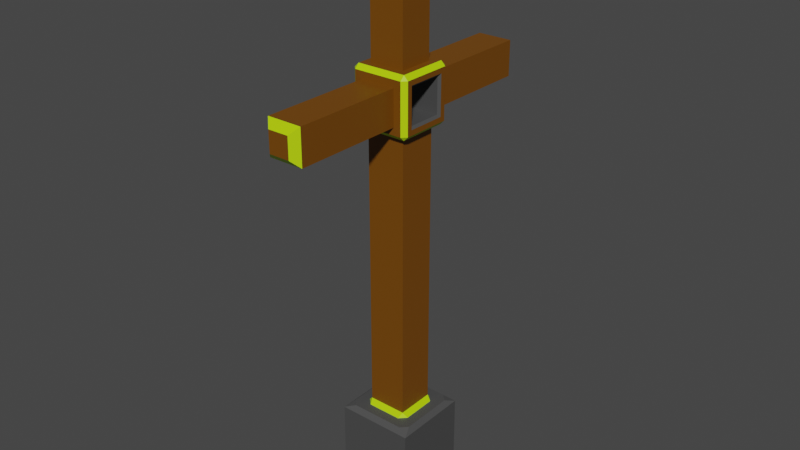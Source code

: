# Source: Cross.blend  (saved by Blender 3.4.6; exported with 4.5.12 LTS)
import bpy
from mathutils import Matrix  # noqa: F401  (used for matrix-valued properties, if any)

bpy.ops.wm.read_factory_settings(use_empty=True)
scene = bpy.context.scene
scene.name = 'Scene'

# ---- collections
col_collection = bpy.data.collections.new('Collection'); scene.collection.children.link(col_collection)

# ---- materials (node trees are filled in below, after node groups)
mat_goldtrim = bpy.data.materials.new('GoldTrim')
mat_goldtrim.use_transparent_shadow = False
mat_wood = bpy.data.materials.new('Wood')
mat_wood.use_transparent_shadow = False
mat_base = bpy.data.materials.new('Base')
mat_base.use_transparent_shadow = False

# ---- material node trees
mat_goldtrim.use_nodes = True; mat_goldtrim.node_tree.nodes.clear()
_N = mat_goldtrim.node_tree.nodes; _L = mat_goldtrim.node_tree.links
n0 = _N.new('ShaderNodeBsdfPrincipled'); n0.name = 'Principled BSDF'; n0.location = (10, 300)
n0.distribution = 'GGX'
n0.subsurface_method = 'RANDOM_WALK_SKIN'
n0.inputs[0].default_value = (0.498, 0.8, 0.0, 1.0)
n0.inputs[3].default_value = 1.45
n0.inputs[27].default_value = (0.0, 0.0, 0.0, 1.0)
n0.inputs[28].default_value = 1.0
n1 = _N.new('ShaderNodeOutputMaterial'); n1.name = 'Material Output'; n1.location = (300, 300)
_L.new(n0.outputs[0], n1.inputs[0])
n1.is_active_output = True
mat_wood.use_nodes = True; mat_wood.node_tree.nodes.clear()
_N = mat_wood.node_tree.nodes; _L = mat_wood.node_tree.links
n0 = _N.new('ShaderNodeBsdfPrincipled'); n0.name = 'Principled BSDF'; n0.location = (10, 300)
n0.distribution = 'GGX'
n0.subsurface_method = 'RANDOM_WALK_SKIN'
n0.inputs[0].default_value = (0.1734, 0.06066, 0.0, 1.0)
n0.inputs[3].default_value = 1.45
n0.inputs[27].default_value = (0.0, 0.0, 0.0, 1.0)
n0.inputs[28].default_value = 1.0
n1 = _N.new('ShaderNodeOutputMaterial'); n1.name = 'Material Output'; n1.location = (300, 300)
_L.new(n0.outputs[0], n1.inputs[0])
n1.is_active_output = True
mat_base.use_nodes = True; mat_base.node_tree.nodes.clear()
_N = mat_base.node_tree.nodes; _L = mat_base.node_tree.links
n0 = _N.new('ShaderNodeBsdfPrincipled'); n0.name = 'Principled BSDF'; n0.location = (10, 300)
n0.distribution = 'GGX'
n0.subsurface_method = 'RANDOM_WALK_SKIN'
n0.inputs[0].default_value = (0.06681, 0.06681, 0.06681, 1.0)
n0.inputs[3].default_value = 1.45
n0.inputs[27].default_value = (0.0, 0.0, 0.0, 1.0)
n0.inputs[28].default_value = 1.0
n1 = _N.new('ShaderNodeOutputMaterial'); n1.name = 'Material Output'; n1.location = (300, 300)
_L.new(n0.outputs[0], n1.inputs[0])
n1.is_active_output = True

# ---- world
world_world = bpy.data.worlds.new('World'); scene.world = world_world
world_world.use_nodes = True; world_world.node_tree.nodes.clear()
_N = world_world.node_tree.nodes; _L = world_world.node_tree.links
n0 = _N.new('ShaderNodeOutputWorld'); n0.name = 'World Output'; n0.location = (300, 300)
n1 = _N.new('ShaderNodeBackground'); n1.name = 'Background'; n1.location = (10, 300)
n1.inputs[0].default_value = (0.05088, 0.05088, 0.05088, 1.0)
_L.new(n1.outputs[0], n0.inputs[0])
n0.is_active_output = True
world_world.color = (0.05088, 0.05088, 0.05088)
world_world.use_sun_shadow = False
world_world.sun_shadow_jitter_overblur = 0.0

# ---- meshes
me_cube_001 = bpy.data.meshes.new('Cube.001')
me_cube_001.from_pydata([(-1.0, -1.0, -1.0), (-1.0, 1.0, -1.0), (1.0, -1.0, -1.0), (1.0, 1.0, -1.0), (-0.5, -0.5, 8.5), (-0.5, 0.5, 8.5), (0.5, 0.5, 8.5), (0.5, -0.5, 8.5), (-0.45, -0.75, 8.8), (-0.45, 0.75, 8.8), (0.45, 0.75, 8.8), (0.45, -0.75, 8.8), (-0.45, -0.45, 10.0), (-0.45, 0.45, 10.0), (0.45, 0.45, 10.0), (0.45, -0.45, 10.0), (-0.45, -0.75, 9.7), (-0.45, 0.75, 9.7), (0.45, 0.75, 9.7), (0.45, -0.75, 9.7), (-0.6377, -0.6377, 8.5), (-0.6377, -0.75, 8.612), (-0.75, -0.6377, 8.612), (-0.75, 0.6377, 8.612), (-0.6377, 0.75, 8.612), (-0.6377, 0.6377, 8.5), (-0.75, -0.6377, 9.888), (-0.6377, -0.75, 9.888), (-0.6377, -0.6377, 10.0), (-0.6377, 0.6377, 10.0), (-0.6377, 0.75, 9.888), (-0.75, 0.6377, 9.888), (0.6377, 0.75, 8.612), (0.75, 0.6377, 8.612), (0.6377, 0.6377, 8.5), (0.75, -0.6377, 8.612), (0.6377, -0.75, 8.612), (0.6377, -0.6377, 8.5), (0.6377, 0.6377, 10.0), (0.75, 0.6377, 9.888), (0.6377, 0.75, 9.888), (0.6377, -0.6377, 10.0), (0.6377, -0.75, 9.888), (0.75, -0.6377, 9.888), (-0.45, -0.45, 12.82), (-0.2678, -0.2678, 13.0), (-0.2678, 0.2678, 13.0), (-0.45, 0.45, 12.82), (0.2678, 0.2678, 13.0), (0.45, 0.45, 12.82), (0.2678, -0.2678, 13.0), (0.45, -0.45, 12.82), (0.45, -3.568, 8.8), (0.2678, -3.75, 8.982), (-0.2678, -3.75, 8.982), (-0.45, -3.568, 8.8), (0.2678, -3.75, 9.518), (0.45, -3.568, 9.7), (-0.45, -3.568, 9.7), (-0.2678, -3.75, 9.518), (-0.45, 3.568, 8.8), (-0.2678, 3.75, 8.982), (0.2678, 3.75, 8.982), (0.45, 3.568, 8.8), (-0.2678, 3.75, 9.518), (-0.45, 3.568, 9.7), (0.45, 3.568, 9.7), (0.2678, 3.75, 9.518), (-0.62, -0.4503, 1.0), (-0.4503, -0.62, 1.0), (-0.5, -0.5, 1.12), (-0.5, 0.5, 1.12), (-0.4503, 0.62, 1.0), (-0.62, 0.4503, 1.0), (0.5, -0.5, 1.12), (0.4503, -0.62, 1.0), (0.62, -0.4503, 1.0), (0.5, 0.5, 1.12), (0.62, 0.4503, 1.0), (0.4503, 0.62, 1.0), (-0.88, -0.7102, 1.0), (-1.0, -1.0, 0.88), (-0.7102, -0.88, 1.0), (-0.88, 0.7102, 1.0), (-0.7102, 0.88, 1.0), (-1.0, 1.0, 0.88), (0.7102, 0.88, 1.0), (0.88, 0.7102, 1.0), (1.0, 1.0, 0.88), (0.88, -0.7102, 1.0), (0.7102, -0.88, 1.0), (1.0, -1.0, 0.88), (0.6918, -0.45, 8.8), (0.75, -0.5082, 8.742), (-0.75, -0.5082, 8.742), (-0.6918, -0.45, 8.8), (0.75, -0.5082, 9.758), (0.6918, -0.45, 9.7), (-0.6918, -0.45, 9.7), (-0.75, -0.5082, 9.758), (-0.6918, 0.45, 8.8), (-0.75, 0.5082, 8.742), (0.75, 0.5082, 8.742), (0.6918, 0.45, 8.8), (-0.75, 0.5082, 9.758), (-0.6918, 0.45, 9.7), (0.6918, 0.45, 9.7), (0.75, 0.5082, 9.758)], [], [(1, 85, 88, 3), (3, 88, 91, 2), (0, 81, 85, 1), (1, 3, 2, 0), (75, 69, 82, 90), (70, 74, 7, 4), (74, 77, 6, 7), (2, 91, 81, 0), (77, 71, 5, 6), (17, 9, 24, 30), (72, 79, 86, 84), (78, 76, 89, 87), (68, 73, 83, 80), (102, 93, 35, 33), (11, 8, 21, 36), (96, 107, 39, 43), (8, 11, 52, 55), (104, 99, 26, 31), (16, 8, 55, 58), (17, 18, 66, 65), (16, 19, 42, 27), (94, 101, 23, 22), (12, 13, 29, 28), (12, 15, 51, 44), (48, 46, 45, 50), (14, 13, 47, 49), (15, 14, 49, 51), (4, 7, 37, 20), (18, 17, 30, 40), (98, 105, 106, 97), (9, 10, 32, 24), (11, 19, 57, 52), (54, 53, 56, 59), (19, 16, 58, 57), (10, 9, 60, 63), (107, 102, 33, 39), (13, 14, 38, 29), (95, 98, 97, 92), (105, 100, 103, 106), (9, 17, 65, 60), (62, 61, 64, 67), (18, 10, 63, 66), (5, 4, 20, 25), (15, 12, 28, 41), (8, 16, 27, 21), (6, 5, 25, 34), (7, 6, 34, 37), (14, 15, 41, 38), (10, 18, 40, 32), (19, 11, 36, 42), (101, 104, 31, 23), (93, 96, 43, 35), (20, 21, 22), (23, 24, 25), (26, 27, 28), (29, 30, 31), (32, 33, 34), (35, 36, 37), (38, 39, 40), (41, 42, 43), (22, 23, 25, 20), (24, 32, 34, 25), (33, 35, 37, 34), (36, 21, 20, 37), (28, 29, 31, 26), (29, 38, 40, 30), (38, 41, 43, 39), (41, 28, 27, 42), (32, 40, 39, 33), (42, 36, 35, 43), (21, 27, 26, 22), (30, 24, 23, 31), (99, 94, 22, 26), (45, 46, 47, 44), (46, 48, 49, 47), (48, 50, 51, 49), (50, 45, 44, 51), (53, 54, 55, 52), (57, 58, 59, 56), (56, 53, 52, 57), (54, 59, 58, 55), (61, 62, 63, 60), (65, 66, 67, 64), (62, 67, 66, 63), (64, 61, 60, 65), (13, 12, 44, 47), (68, 69, 70), (71, 72, 73), (74, 75, 76), (77, 78, 79), (80, 81, 82), (83, 84, 85), (86, 87, 88), (89, 90, 91), (80, 83, 85, 81), (84, 86, 88, 85), (87, 89, 91, 88), (90, 82, 81, 91), (70, 71, 73, 68), (71, 77, 79, 72), (77, 74, 76, 78), (74, 70, 69, 75), (82, 69, 68, 80), (72, 84, 83, 73), (78, 87, 86, 79), (75, 90, 89, 76), (71, 70, 4, 5), (95, 100, 101, 94), (99, 104, 105, 98), (94, 99, 98, 95), (104, 101, 100, 105), (103, 92, 93, 102), (107, 96, 97, 106), (102, 107, 106, 103), (96, 93, 92, 97), (95, 92, 103, 100)])
me_cube_001.polygons.foreach_set('material_index', [2, 2, 2, 2, 2, 1, 1, 2, 1, 1, 2, 2, 2, 1, 1, 1, 1, 1, 1, 1, 1, 1, 1, 1, 1, 1, 1, 0, 1, 2, 1, 1, 1, 1, 1, 1, 1, 2, 2, 1, 1, 1, 0, 1, 1, 0, 0, 1, 1, 1, 1, 1, 0, 0, 0, 0, 0, 0, 0, 0, 0, 0, 0, 0, 0, 0, 0, 0, 0, 0, 0, 0, 1, 0, 0, 0, 0, 0, 0, 0, 0, 0, 0, 0, 0, 1, 0, 0, 0, 0, 2, 2, 2, 2, 2, 2, 2, 2, 0, 0, 0, 0, 2, 2, 2, 2, 1, 2, 0, 2, 2, 2, 2, 2, 2, 2])
_uv = me_cube_001.uv_layers.new(name='UVMap')
_uv.uv.foreach_set('vector', [0.375, 0.25, 0.61, 0.25, 0.61, 0.5, 0.375, 0.5, 0.375, 0.5, 0.61, 0.5, 0.61, 0.75, 0.375, 0.75, 0.375, 0.0, 0.61, 0.0, 0.61, 0.25, 0.375, 0.25, 0.125, 0.5, 0.375, 0.5, 0.375, 0.75, 0.125, 0.75, 0.6937, 0.7025, 0.8063, 0.7025, 0.8388, 0.735, 0.6612, 0.735, 0.8125, 0.6875, 0.6875, 0.6875, 0.6875, 0.6875, 0.8125, 0.6875, 0.6875, 0.6875, 0.6875, 0.5625, 0.6875, 0.5625, 0.6875, 0.6875, 0.375, 0.75, 0.61, 0.75, 0.61, 1.0, 0.375, 1.0, 0.6875, 0.5625, 0.8125, 0.5625, 0.8125, 0.5625, 0.6875, 0.5625, 0.7875, 0.5625, 0.7875, 0.5625, 0.8031, 0.5625, 0.8031, 0.5625, 0.8063, 0.5475, 0.6937, 0.5475, 0.6612, 0.515, 0.8388, 0.515, 0.6725, 0.5687, 0.6725, 0.6813, 0.64, 0.7138, 0.64, 0.5362, 0.8275, 0.6813, 0.8275, 0.5687, 0.86, 0.5362, 0.86, 0.7138, 0.6875, 0.5827, 0.6875, 0.6673, 0.6875, 0.6781, 0.6875, 0.5719, 0.7125, 0.6875, 0.7875, 0.6875, 0.8031, 0.6875, 0.6969, 0.6875, 0.6875, 0.6673, 0.6875, 0.5827, 0.6875, 0.5719, 0.6875, 0.6781, 0.7875, 0.6875, 0.7125, 0.6875, 0.7125, 0.6875, 0.7875, 0.6875, 0.8125, 0.5827, 0.8125, 0.6673, 0.8125, 0.6781, 0.8125, 0.5719, 0.7875, 0.6875, 0.7875, 0.6875, 0.7875, 0.6875, 0.7875, 0.6875, 0.7875, 0.5625, 0.7125, 0.5625, 0.7125, 0.5625, 0.7875, 0.5625, 0.7875, 0.6875, 0.7125, 0.6875, 0.6969, 0.6875, 0.8031, 0.6875, 0.8125, 0.6673, 0.8125, 0.5827, 0.8125, 0.5719, 0.8125, 0.6781, 0.7875, 0.6625, 0.7875, 0.5875, 0.8031, 0.5719, 0.8031, 0.6781, 0.7875, 0.6625, 0.7125, 0.6625, 0.7125, 0.6625, 0.7875, 0.6625, 0.7277, 0.6027, 0.7723, 0.6027, 0.7723, 0.6473, 0.7277, 0.6473, 0.7125, 0.5875, 0.7875, 0.5875, 0.7875, 0.5875, 0.7125, 0.5875, 0.7125, 0.6625, 0.7125, 0.5875, 0.7125, 0.5875, 0.7125, 0.6625, 0.8125, 0.6875, 0.6875, 0.6875, 0.6875, 0.6875, 0.8125, 0.6875, 0.7125, 0.5625, 0.7875, 0.5625, 0.8031, 0.5625, 0.6969, 0.5625, 0.8077, 0.6625, 0.8077, 0.5875, 0.6923, 0.5875, 0.6923, 0.6625, 0.7875, 0.5625, 0.7125, 0.5625, 0.6969, 0.5625, 0.8031, 0.5625, 0.7125, 0.6875, 0.7125, 0.6875, 0.7125, 0.6875, 0.7125, 0.6875, 0.7723, 0.6875, 0.7277, 0.6875, 0.7277, 0.6875, 0.7723, 0.6875, 0.7125, 0.6875, 0.7875, 0.6875, 0.7875, 0.6875, 0.7125, 0.6875, 0.7125, 0.5625, 0.7875, 0.5625, 0.7875, 0.5625, 0.7125, 0.5625, 0.6875, 0.5827, 0.6875, 0.5827, 0.6875, 0.5719, 0.6875, 0.5719, 0.7875, 0.5875, 0.7125, 0.5875, 0.6969, 0.5719, 0.8031, 0.5719, 0.8077, 0.6625, 0.8077, 0.6625, 0.6923, 0.6625, 0.6923, 0.6625, 0.8077, 0.5875, 0.8077, 0.5875, 0.6923, 0.5875, 0.6923, 0.5875, 0.7875, 0.5625, 0.7875, 0.5625, 0.7875, 0.5625, 0.7875, 0.5625, 0.7277, 0.5625, 0.7723, 0.5625, 0.7723, 0.5625, 0.7277, 0.5625, 0.7125, 0.5625, 0.7125, 0.5625, 0.7125, 0.5625, 0.7125, 0.5625, 0.8125, 0.5625, 0.8125, 0.6875, 0.8125, 0.6875, 0.8125, 0.5625, 0.7125, 0.6625, 0.7875, 0.6625, 0.8031, 0.6781, 0.6969, 0.6781, 0.7875, 0.6875, 0.7875, 0.6875, 0.8031, 0.6875, 0.8031, 0.6875, 0.6875, 0.5625, 0.8125, 0.5625, 0.8125, 0.5625, 0.6875, 0.5625, 0.6875, 0.6875, 0.6875, 0.5625, 0.6875, 0.5625, 0.6875, 0.6875, 0.7125, 0.5875, 0.7125, 0.6625, 0.6969, 0.6781, 0.6969, 0.5719, 0.7125, 0.5625, 0.7125, 0.5625, 0.6969, 0.5625, 0.6969, 0.5625, 0.7125, 0.6875, 0.7125, 0.6875, 0.6969, 0.6875, 0.6969, 0.6875, 0.8125, 0.5827, 0.8125, 0.5827, 0.8125, 0.5719, 0.8125, 0.5719, 0.6875, 0.6673, 0.6875, 0.6673, 0.6875, 0.6781, 0.6875, 0.6781, 0.8125, 0.6875, 0.8031, 0.6875, 0.8125, 0.6781, 0.8125, 0.5719, 0.8031, 0.5625, 0.8125, 0.5625, 0.8125, 0.6781, 0.8031, 0.6875, 0.8031, 0.6781, 0.8031, 0.5719, 0.8031, 0.5625, 0.8125, 0.5719, 0.6969, 0.5625, 0.6875, 0.5719, 0.6875, 0.5625, 0.6875, 0.6781, 0.6969, 0.6875, 0.6875, 0.6875, 0.6969, 0.5719, 0.6875, 0.5719, 0.6969, 0.5625, 0.6969, 0.6781, 0.6969, 0.6875, 0.6875, 0.6781, 0.8125, 0.6781, 0.8125, 0.5719, 0.8125, 0.5625, 0.8125, 0.6875, 0.8031, 0.5625, 0.6969, 0.5625, 0.6875, 0.5625, 0.8125, 0.5625, 0.6875, 0.5719, 0.6875, 0.6781, 0.6875, 0.6875, 0.6875, 0.5625, 0.6969, 0.6875, 0.8031, 0.6875, 0.8125, 0.6875, 0.6875, 0.6875, 0.8031, 0.6781, 0.8031, 0.5719, 0.8125, 0.5719, 0.8125, 0.6781, 0.8031, 0.5719, 0.6969, 0.5719, 0.6969, 0.5625, 0.8031, 0.5625, 0.6969, 0.5719, 0.6969, 0.6781, 0.6875, 0.6781, 0.6875, 0.5719, 0.6969, 0.6781, 0.8031, 0.6781, 0.8031, 0.6875, 0.6969, 0.6875, 0.6969, 0.5625, 0.6969, 0.5625, 0.6875, 0.5719, 0.6875, 0.5719, 0.6969, 0.6875, 0.6969, 0.6875, 0.6875, 0.6781, 0.6875, 0.6781, 0.8031, 0.6875, 0.8031, 0.6875, 0.8125, 0.6781, 0.8125, 0.6781, 0.8031, 0.5625, 0.8031, 0.5625, 0.8125, 0.5719, 0.8125, 0.5719, 0.8125, 0.6673, 0.8125, 0.6673, 0.8125, 0.6781, 0.8125, 0.6781, 0.7723, 0.6473, 0.7723, 0.6027, 0.7875, 0.5875, 0.7875, 0.6625, 0.7723, 0.6027, 0.7277, 0.6027, 0.7125, 0.5875, 0.7875, 0.5875, 0.7277, 0.6027, 0.7277, 0.6473, 0.7125, 0.6625, 0.7125, 0.5875, 0.7277, 0.6473, 0.7723, 0.6473, 0.7875, 0.6625, 0.7125, 0.6625, 0.7277, 0.6875, 0.7723, 0.6875, 0.7875, 0.6875, 0.7125, 0.6875, 0.7125, 0.6875, 0.7875, 0.6875, 0.7723, 0.6875, 0.7277, 0.6875, 0.7277, 0.6875, 0.7277, 0.6875, 0.7125, 0.6875, 0.7125, 0.6875, 0.7723, 0.6875, 0.7723, 0.6875, 0.7875, 0.6875, 0.7875, 0.6875, 0.7723, 0.5625, 0.7277, 0.5625, 0.7125, 0.5625, 0.7875, 0.5625, 0.7875, 0.5625, 0.7125, 0.5625, 0.7277, 0.5625, 0.7723, 0.5625, 0.7277, 0.5625, 0.7277, 0.5625, 0.7125, 0.5625, 0.7125, 0.5625, 0.7723, 0.5625, 0.7723, 0.5625, 0.7875, 0.5625, 0.7875, 0.5625, 0.7875, 0.5875, 0.7875, 0.6625, 0.7875, 0.6625, 0.7875, 0.5875, 0.8275, 0.6813, 0.8063, 0.7025, 0.8125, 0.6875, 0.8125, 0.5625, 0.8063, 0.5475, 0.8275, 0.5687, 0.6875, 0.6875, 0.6937, 0.7025, 0.6725, 0.6813, 0.6875, 0.5625, 0.6725, 0.5687, 0.6937, 0.5475, 0.86, 0.7138, 0.875, 0.75, 0.8494, 0.7244, 0.86, 0.5362, 0.8494, 0.5256, 0.875, 0.5, 0.6612, 0.515, 0.6506, 0.5256, 0.625, 0.5, 0.6506, 0.7244, 0.6612, 0.735, 0.625, 0.75, 0.86, 0.7138, 0.86, 0.5362, 0.875, 0.5, 0.875, 0.75, 0.8388, 0.515, 0.6612, 0.515, 0.625, 0.5, 0.875, 0.5, 0.64, 0.5362, 0.64, 0.7138, 0.61, 0.75, 0.61, 0.5, 0.6612, 0.735, 0.8388, 0.735, 0.875, 0.75, 0.625, 0.75, 0.8125, 0.6875, 0.8125, 0.5625, 0.8275, 0.5687, 0.8275, 0.6813, 0.8125, 0.5625, 0.6875, 0.5625, 0.6937, 0.5475, 0.8063, 0.5475, 0.6875, 0.5625, 0.6875, 0.6875, 0.6725, 0.6813, 0.6725, 0.5687, 0.6875, 0.6875, 0.8125, 0.6875, 0.8063, 0.7025, 0.6937, 0.7025, 0.8388, 0.735, 0.8063, 0.7025, 0.8275, 0.6813, 0.86, 0.7138, 0.8063, 0.5475, 0.8388, 0.515, 0.86, 0.5362, 0.8275, 0.5687, 0.6725, 0.5687, 0.64, 0.5362, 0.6612, 0.515, 0.6937, 0.5475, 0.6937, 0.7025, 0.6612, 0.735, 0.64, 0.7138, 0.6725, 0.6813, 0.8125, 0.5625, 0.8125, 0.6875, 0.8125, 0.6875, 0.8125, 0.5625, 0.8077, 0.6625, 0.8077, 0.5875, 0.8125, 0.5827, 0.8125, 0.6673, 0.8125, 0.6673, 0.8125, 0.5827, 0.8077, 0.5875, 0.8077, 0.6625, 0.8125, 0.6673, 0.8125, 0.6673, 0.8077, 0.6625, 0.8077, 0.6625, 0.8125, 0.5827, 0.8125, 0.5827, 0.8077, 0.5875, 0.8077, 0.5875, 0.6923, 0.5875, 0.6923, 0.6625, 0.6875, 0.6673, 0.6875, 0.5827, 0.6875, 0.5827, 0.6875, 0.6673, 0.6923, 0.6625, 0.6923, 0.5875, 0.6875, 0.5827, 0.6875, 0.5827, 0.6923, 0.5875, 0.6923, 0.5875, 0.6875, 0.6673, 0.6875, 0.6673, 0.6923, 0.6625, 0.6923, 0.6625, 0.8077, 0.6625, 0.6923, 0.6625, 0.6923, 0.5875, 0.8077, 0.5875])
me_cube_001.materials.append(mat_goldtrim)
me_cube_001.materials.append(mat_wood)
me_cube_001.materials.append(mat_base)
me_cube_001.update()

# ---- objects
ob_cube = bpy.data.objects.new('Cube', me_cube_001)

# ---- transforms, parenting, visibility, modifiers, constraints
ob_cube.location = (0.0, 0.0, 0.0)

# ---- collection membership
col_collection.objects.link(ob_cube)

# ---- scene / render settings (as saved in the file)
scene.frame_start = 1; scene.frame_end = 250; scene.frame_set(1)
scene.render.engine = 'BLENDER_EEVEE_NEXT'
scene.cycles.sampling_pattern = 'TABULATED_SOBOL'
scene.cycles.use_light_tree = False
scene.view_settings.view_transform = 'Filmic'
bpy.context.view_layer.update()

# ---- added for rendering (the .blend has no active camera and no usable light): camera, sun
cam_auto = bpy.data.cameras.new('AutoCamera')
cam_auto.lens = 50.0
cam_auto.sensor_width = 36.0
cam_auto.clip_end = 1000.0
ob_auto_camera = bpy.data.objects.new('AutoCamera', cam_auto)
scene.collection.objects.link(ob_auto_camera)
ob_auto_camera.location = (14.8108, -17.773, 17.8487)
ob_auto_camera.rotation_euler = (1.09748, -7.21219e-08, 0.694738)
scene.camera = ob_auto_camera
light_auto_sun = bpy.data.lights.new('AutoSun', 'SUN')
light_auto_sun.energy = 3.0
light_auto_sun.angle = 0.0523599
ob_auto_sun = bpy.data.objects.new('AutoSun', light_auto_sun)
scene.collection.objects.link(ob_auto_sun)
ob_auto_sun.rotation_euler = (0.872665, 0.174533, 0.523599)
bpy.context.view_layer.update()
